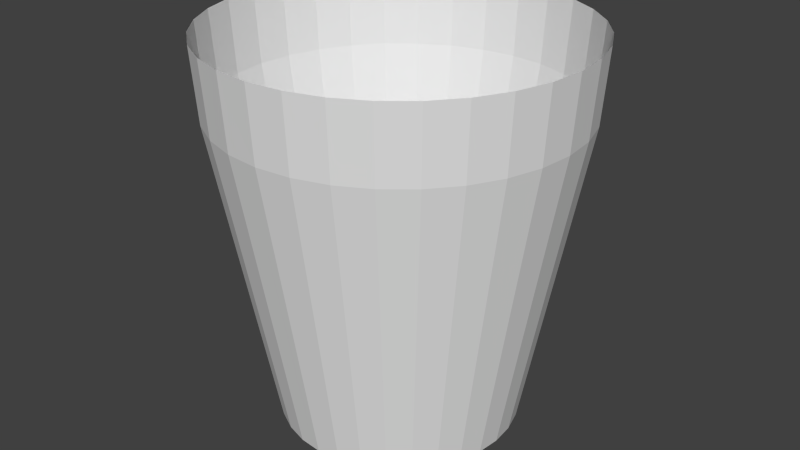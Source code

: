 # Source: glass.blend  (saved by Blender 2.68.0; exported with 4.5.12 LTS)
import bpy
from mathutils import Matrix  # noqa: F401  (used for matrix-valued properties, if any)

bpy.ops.wm.read_factory_settings(use_empty=True)
scene = bpy.context.scene
scene.name = 'Scene'

# ---- collections
col_collection_1 = bpy.data.collections.new('Collection 1'); scene.collection.children.link(col_collection_1)

# ---- world
world_world = bpy.data.worlds.new('World'); scene.world = world_world
world_world.color = (0.05088, 0.05088, 0.05088)
world_world.use_sun_shadow = False
world_world.sun_shadow_jitter_overblur = 0.0
world_world.cycles.sampling_method = 'MANUAL'
world_world.cycles.sample_map_resolution = 256

# ---- meshes
me_circle_002 = bpy.data.meshes.new('Circle.002')
me_circle_002.from_pydata([(-3.835e-08, 0.677, 0.0), (-0.1321, 0.664, 0.0), (-0.2591, 0.6255, 0.0), (-0.3761, 0.5629, 0.0), (-0.4787, 0.4787, 0.0), (-0.5629, 0.3761, 0.0), (-0.6255, 0.2591, 0.0), (-0.664, 0.1321, 0.0), (-0.677, 1.432e-07, 0.0), (-0.664, -0.1321, 0.0), (-0.6255, -0.2591, 0.0), (-0.5629, -0.3761, 0.0), (-0.4787, -0.4787, 0.0), (-0.3761, -0.5629, 0.0), (-0.2591, -0.6255, 0.0), (-0.1321, -0.664, 0.0), (1.823e-07, -0.677, 0.0), (0.1321, -0.664, 0.0), (0.2591, -0.6255, 0.0), (0.3761, -0.5629, 0.0), (0.4787, -0.4787, 0.0), (0.5629, -0.3761, 0.0), (0.6255, -0.2591, 0.0), (0.664, -0.1321, 0.0), (0.677, 7.458e-07, 0.0), (0.664, 0.1321, 0.0), (0.6255, 0.2591, 0.0), (0.5629, 0.3761, 0.0), (0.4787, 0.4787, 0.0), (0.3761, 0.5629, 0.0), (0.2591, 0.6255, 0.0), (0.1321, 0.664, 0.0), (7.928e-09, 0.9992, 1.765), (-0.1949, 0.98, 1.765), (-0.3824, 0.9231, 1.765), (-0.5551, 0.8308, 1.765), (-0.7065, 0.7065, 1.765), (-0.8308, 0.5551, 1.765), (-0.9231, 0.3824, 1.765), (-0.98, 0.1949, 1.765), (-0.9992, 7.289e-08, 1.765), (-0.98, -0.1949, 1.765), (-0.9231, -0.3824, 1.765), (-0.8308, -0.5551, 1.765), (-0.7065, -0.7065, 1.765), (-0.5551, -0.8308, 1.765), (-0.3824, -0.9231, 1.765), (-0.1949, -0.98, 1.765), (3.335e-07, -0.9992, 1.765), (0.1949, -0.98, 1.765), (0.3824, -0.9231, 1.765), (0.5551, -0.8308, 1.765), (0.7065, -0.7065, 1.765), (0.8308, -0.5551, 1.765), (0.9231, -0.3824, 1.765), (0.98, -0.1949, 1.765), (0.9992, 9.623e-07, 1.765), (0.98, 0.1949, 1.765), (0.9231, 0.3824, 1.765), (0.8308, 0.5551, 1.765), (0.7065, 0.7065, 1.765), (0.5551, 0.8308, 1.765), (0.3824, 0.9231, 1.765), (0.1949, 0.98, 1.765), (1.047e-08, 1.028, 2.173), (-0.2005, 1.008, 2.173), (-0.3933, 0.9495, 2.173), (-0.571, 0.8545, 2.173), (-0.7267, 0.7267, 2.173), (-0.8545, 0.571, 2.173), (-0.9495, 0.3933, 2.173), (-1.008, 0.2005, 2.173), (-1.028, 6.721e-08, 2.173), (-1.008, -0.2005, 2.173), (-0.9495, -0.3933, 2.173), (-0.8545, -0.571, 2.173), (-0.7267, -0.7267, 2.173), (-0.571, -0.8545, 2.173), (-0.3933, -0.9495, 2.173), (-0.2005, -1.008, 2.173), (3.453e-07, -1.028, 2.173), (0.2005, -1.008, 2.173), (0.3933, -0.9495, 2.173), (0.571, -0.8545, 2.173), (0.7267, -0.7267, 2.173), (0.8545, -0.571, 2.173), (0.9495, -0.3933, 2.173), (1.008, -0.2005, 2.173), (1.028, 9.82e-07, 2.173), (1.008, 0.2005, 2.173), (0.9495, 0.3933, 2.173), (0.8545, 0.571, 2.173), (0.7267, 0.7267, 2.173), (0.571, 0.8545, 2.173), (0.3933, 0.9495, 2.173), (0.2005, 1.008, 2.173), (-1.024e-07, 2.934e-07, 0.0)], [], [(19, 18, 50, 51), (16, 15, 47, 48), (13, 12, 44, 45), (10, 9, 41, 42), (7, 6, 38, 39), (4, 3, 35, 36), (1, 0, 32, 33), (30, 29, 61, 62), (27, 26, 58, 59), (24, 23, 55, 56), (21, 20, 52, 53), (18, 17, 49, 50), (15, 14, 46, 47), (12, 11, 43, 44), (9, 8, 40, 41), (6, 5, 37, 38), (3, 2, 34, 35), (0, 31, 63, 32), (29, 28, 60, 61), (26, 25, 57, 58), (23, 22, 54, 55), (20, 19, 51, 52), (17, 16, 48, 49), (14, 13, 45, 46), (11, 10, 42, 43), (8, 7, 39, 40), (5, 4, 36, 37), (2, 1, 33, 34), (31, 30, 62, 63), (28, 27, 59, 60), (25, 24, 56, 57), (22, 21, 53, 54), (54, 53, 85, 86), (51, 50, 82, 83), (48, 47, 79, 80), (45, 44, 76, 77), (42, 41, 73, 74), (39, 38, 70, 71), (36, 35, 67, 68), (33, 32, 64, 65), (62, 61, 93, 94), (59, 58, 90, 91), (56, 55, 87, 88), (53, 52, 84, 85), (50, 49, 81, 82), (47, 46, 78, 79), (44, 43, 75, 76), (41, 40, 72, 73), (38, 37, 69, 70), (35, 34, 66, 67), (32, 63, 95, 64), (61, 60, 92, 93), (58, 57, 89, 90), (55, 54, 86, 87), (52, 51, 83, 84), (49, 48, 80, 81), (46, 45, 77, 78), (43, 42, 74, 75), (40, 39, 71, 72), (37, 36, 68, 69), (34, 33, 65, 66), (63, 62, 94, 95), (60, 59, 91, 92), (57, 56, 88, 89), (18, 19, 96), (15, 16, 96), (12, 13, 96), (9, 10, 96), (6, 7, 96), (3, 4, 96), (0, 1, 96), (29, 30, 96), (26, 27, 96), (23, 24, 96), (20, 21, 96), (17, 18, 96), (14, 15, 96), (11, 12, 96), (8, 9, 96), (5, 6, 96), (2, 3, 96), (31, 0, 96), (28, 29, 96), (25, 26, 96), (22, 23, 96), (19, 20, 96), (16, 17, 96), (13, 14, 96), (10, 11, 96), (7, 8, 96), (4, 5, 96), (1, 2, 96), (30, 31, 96), (27, 28, 96), (24, 25, 96), (21, 22, 96)])
_ca = me_circle_002.color_attributes.new('Col', 'BYTE_COLOR', 'CORNER')
_ca.data.foreach_set('color', [0.1529, 0.1529, 0.4179, 1.0, 0.1529, 0.1529, 0.4179, 1.0, 0.1529, 0.1529, 0.4179, 1.0, 0.1529, 0.1529, 0.4179, 1.0, 0.1529, 0.1529, 0.4179, 1.0, 0.1529, 0.1529, 0.4179, 1.0, 0.1529, 0.1529, 0.4179, 1.0, 0.1529, 0.1529, 0.4179, 1.0, 0.1529, 0.1529, 0.4179, 1.0, 0.1529, 0.1529, 0.4179, 1.0, 0.1529, 0.1529, 0.4179, 1.0, 0.1559, 0.1559, 0.4233, 1.0, 0.159, 0.159, 0.4233, 1.0, 0.1529, 0.1529, 0.4179, 1.0, 0.1529, 0.1529, 0.4179, 1.0, 0.1529, 0.1529, 0.4179, 1.0, 0.1529, 0.1529, 0.4179, 1.0, 0.1529, 0.1529, 0.4179, 1.0, 0.1529, 0.1529, 0.4179, 1.0, 0.1529, 0.1529, 0.4179, 1.0, 0.1529, 0.1529, 0.4179, 1.0, 0.1529, 0.1529, 0.4179, 1.0, 0.1529, 0.1529, 0.4179, 1.0, 0.1529, 0.1529, 0.4179, 1.0, 0.1529, 0.1529, 0.4179, 1.0, 0.1529, 0.1529, 0.4179, 1.0, 0.1651, 0.1651, 0.4287, 1.0, 0.1529, 0.1529, 0.4179, 1.0, 0.1529, 0.1529, 0.4179, 1.0, 0.1529, 0.1529, 0.4179, 1.0, 0.1529, 0.1529, 0.4179, 1.0, 0.1529, 0.1529, 0.4179, 1.0, 0.1529, 0.1529, 0.4179, 1.0, 0.1559, 0.1559, 0.4233, 1.0, 0.1529, 0.1529, 0.4179, 1.0, 0.1529, 0.1529, 0.4179, 1.0, 0.1559, 0.1559, 0.4179, 1.0, 0.1529, 0.1529, 0.4179, 1.0, 0.1529, 0.1529, 0.4179, 1.0, 0.1529, 0.1529, 0.4179, 1.0, 0.1529, 0.1529, 0.4179, 1.0, 0.1529, 0.1529, 0.4179, 1.0, 0.1529, 0.1529, 0.4179, 1.0, 0.1529, 0.1529, 0.4179, 1.0, 0.1529, 0.1529, 0.4179, 1.0, 0.1529, 0.1529, 0.4179, 1.0, 0.1529, 0.1529, 0.4179, 1.0, 0.1529, 0.1529, 0.4179, 1.0, 0.1529, 0.1529, 0.4179, 1.0, 0.1529, 0.1529, 0.4179, 1.0, 0.1529, 0.1529, 0.4179, 1.0, 0.1529, 0.1529, 0.4179, 1.0, 0.1529, 0.1529, 0.4179, 1.0, 0.1651, 0.1651, 0.4287, 1.0, 0.1529, 0.1529, 0.4179, 1.0, 0.1529, 0.1529, 0.4179, 1.0, 0.1529, 0.1529, 0.4179, 1.0, 0.1529, 0.1529, 0.4179, 1.0, 0.1529, 0.1529, 0.4179, 1.0, 0.1529, 0.1529, 0.4179, 1.0, 0.1529, 0.1529, 0.4179, 1.0, 0.1529, 0.1529, 0.4179, 1.0, 0.1529, 0.1529, 0.4179, 1.0, 0.1529, 0.1529, 0.4179, 1.0, 0.1529, 0.1529, 0.4179, 1.0, 0.1529, 0.1529, 0.4179, 1.0, 0.1529, 0.1529, 0.4179, 1.0, 0.1529, 0.1529, 0.4179, 1.0, 0.1529, 0.1529, 0.4179, 1.0, 0.1529, 0.1529, 0.4179, 1.0, 0.1559, 0.1559, 0.4233, 1.0, 0.1651, 0.1651, 0.4287, 1.0, 0.1529, 0.1529, 0.4179, 1.0, 0.1529, 0.1529, 0.4179, 1.0, 0.1529, 0.1529, 0.4179, 1.0, 0.1529, 0.1529, 0.4179, 1.0, 0.1559, 0.1559, 0.4233, 1.0, 0.1559, 0.1559, 0.4233, 1.0, 0.1529, 0.1529, 0.4179, 1.0, 0.1529, 0.1529, 0.4179, 1.0, 0.1529, 0.1529, 0.4179, 1.0, 0.1529, 0.1529, 0.4179, 1.0, 0.1529, 0.1529, 0.4179, 1.0, 0.1529, 0.1529, 0.4179, 1.0, 0.1529, 0.1529, 0.4179, 1.0, 0.1529, 0.1529, 0.4179, 1.0, 0.1529, 0.1529, 0.4179, 1.0, 0.1529, 0.1529, 0.4179, 1.0, 0.1529, 0.1529, 0.4179, 1.0, 0.1529, 0.1529, 0.4179, 1.0, 0.1529, 0.1529, 0.4179, 1.0, 0.1529, 0.1529, 0.4179, 1.0, 0.1529, 0.1529, 0.4179, 1.0, 0.1529, 0.1529, 0.4179, 1.0, 0.1559, 0.1559, 0.4233, 1.0, 0.1529, 0.1529, 0.4179, 1.0, 0.1651, 0.1651, 0.4287, 1.0, 0.159, 0.159, 0.4233, 1.0, 0.1529, 0.1529, 0.4179, 1.0, 0.1529, 0.1529, 0.4179, 1.0, 0.1529, 0.1529, 0.4179, 1.0, 0.1529, 0.1529, 0.4179, 1.0, 0.1529, 0.1529, 0.4179, 1.0, 0.1529, 0.1529, 0.4179, 1.0, 0.1529, 0.1529, 0.4179, 1.0, 0.1529, 0.1529, 0.4179, 1.0, 0.1529, 0.1529, 0.4179, 1.0, 0.1529, 0.1529, 0.4179, 1.0, 0.1529, 0.1529, 0.4179, 1.0, 0.1529, 0.1529, 0.4179, 1.0, 0.1529, 0.1529, 0.4179, 1.0, 0.1529, 0.1529, 0.4179, 1.0, 0.1529, 0.1529, 0.4179, 1.0, 0.1529, 0.1529, 0.4179, 1.0, 0.1529, 0.1529, 0.4179, 1.0, 0.1559, 0.1559, 0.4233, 1.0, 0.1529, 0.1529, 0.4179, 1.0, 0.159, 0.159, 0.4233, 1.0, 0.1529, 0.1529, 0.4179, 1.0, 0.1529, 0.1529, 0.4179, 1.0, 0.1559, 0.1559, 0.4233, 1.0, 0.1559, 0.1559, 0.4179, 1.0, 0.1529, 0.1529, 0.4179, 1.0, 0.1529, 0.1529, 0.4179, 1.0, 0.1529, 0.1529, 0.4179, 1.0, 0.1529, 0.1529, 0.4179, 1.0, 0.1529, 0.1529, 0.4179, 1.0, 0.1529, 0.1529, 0.4179, 1.0, 0.1529, 0.1529, 0.4179, 1.0, 0.1529, 0.1529, 0.4179, 1.0, 0.1529, 0.1529, 0.4179, 1.0, 0.1529, 0.1529, 0.4179, 1.0, 0.1529, 0.1529, 0.4179, 1.0, 0.1529, 0.1529, 0.4179, 1.0, 0.1529, 0.1529, 0.4179, 1.0, 0.1529, 0.1529, 0.4179, 1.0, 0.1529, 0.1529, 0.4179, 1.0, 0.1529, 0.1529, 0.4179, 1.0, 0.1529, 0.1529, 0.4179, 1.0, 0.1529, 0.1529, 0.4179, 1.0, 0.1559, 0.1559, 0.4233, 1.0, 0.1529, 0.1529, 0.4179, 1.0, 0.1529, 0.1529, 0.4179, 1.0, 0.1779, 0.1779, 0.4397, 1.0, 0.1529, 0.1529, 0.4179, 1.0, 0.1529, 0.1529, 0.4179, 1.0, 0.1529, 0.1529, 0.4179, 1.0, 0.1529, 0.1529, 0.4179, 1.0, 0.1529, 0.1529, 0.4179, 1.0, 0.1529, 0.1529, 0.4179, 1.0, 0.1529, 0.1529, 0.4179, 1.0, 0.1559, 0.1559, 0.4233, 1.0, 0.1529, 0.1529, 0.4179, 1.0, 0.1529, 0.1529, 0.4179, 1.0, 0.1651, 0.1651, 0.4287, 1.0, 0.1559, 0.1559, 0.4233, 1.0, 0.1529, 0.1529, 0.4179, 1.0, 0.1651, 0.1651, 0.4287, 1.0, 0.1529, 0.1529, 0.4179, 1.0, 0.1529, 0.1529, 0.4179, 1.0, 0.1529, 0.1529, 0.4179, 1.0, 0.1529, 0.1529, 0.4179, 1.0, 0.1529, 0.1529, 0.4179, 1.0, 0.1529, 0.1529, 0.4179, 1.0, 0.1529, 0.1529, 0.4179, 1.0, 0.1529, 0.1529, 0.4179, 1.0, 0.1529, 0.1529, 0.4179, 1.0, 0.1559, 0.1559, 0.4233, 1.0, 0.1529, 0.1529, 0.4179, 1.0, 0.1529, 0.1529, 0.4179, 1.0, 0.1529, 0.1529, 0.4179, 1.0, 0.1529, 0.1529, 0.4179, 1.0, 0.1529, 0.1529, 0.4179, 1.0, 0.1529, 0.1529, 0.4179, 1.0, 0.1529, 0.1529, 0.4179, 1.0, 0.1529, 0.1529, 0.4179, 1.0, 0.1529, 0.1529, 0.4179, 1.0, 0.1529, 0.1529, 0.4179, 1.0, 0.1529, 0.1529, 0.4179, 1.0, 0.1529, 0.1529, 0.4179, 1.0, 0.1529, 0.1529, 0.4179, 1.0, 0.1529, 0.1529, 0.4179, 1.0, 0.162, 0.162, 0.4287, 1.0, 0.1529, 0.1529, 0.4179, 1.0, 0.1529, 0.1529, 0.4179, 1.0, 0.1529, 0.1529, 0.4179, 1.0, 0.1529, 0.1529, 0.4179, 1.0, 0.1529, 0.1529, 0.4179, 1.0, 0.1529, 0.1529, 0.4179, 1.0, 0.1529, 0.1529, 0.4179, 1.0, 0.1559, 0.1559, 0.4233, 1.0, 0.1529, 0.1529, 0.4179, 1.0, 0.1529, 0.1529, 0.4179, 1.0, 0.1529, 0.1529, 0.4179, 1.0, 0.1529, 0.1529, 0.4179, 1.0, 0.1529, 0.1529, 0.4179, 1.0, 0.1529, 0.1529, 0.4179, 1.0, 0.1529, 0.1529, 0.4179, 1.0, 0.1529, 0.1529, 0.4179, 1.0, 0.1651, 0.1651, 0.4287, 1.0, 0.1651, 0.1651, 0.4287, 1.0, 0.1559, 0.1559, 0.4233, 1.0, 0.1529, 0.1529, 0.4179, 1.0, 0.1529, 0.1529, 0.4179, 1.0, 0.1529, 0.1529, 0.4179, 1.0, 0.1529, 0.1529, 0.4179, 1.0, 0.1529, 0.1529, 0.4179, 1.0, 0.1529, 0.1529, 0.4179, 1.0, 0.1529, 0.1529, 0.4179, 1.0, 0.1529, 0.1529, 0.4179, 1.0, 0.1529, 0.1529, 0.4179, 1.0, 0.1529, 0.1529, 0.4179, 1.0, 0.1529, 0.1529, 0.4179, 1.0, 0.1529, 0.1529, 0.4179, 1.0, 0.1529, 0.1529, 0.4179, 1.0, 0.1529, 0.1529, 0.4179, 1.0, 0.1529, 0.1529, 0.4179, 1.0, 0.1529, 0.1529, 0.4179, 1.0, 0.1529, 0.1529, 0.4179, 1.0, 0.1529, 0.1529, 0.4179, 1.0, 0.1529, 0.1529, 0.4179, 1.0, 0.1529, 0.1529, 0.4179, 1.0, 0.1529, 0.1529, 0.4179, 1.0, 0.1529, 0.1529, 0.4179, 1.0, 0.1529, 0.1529, 0.4179, 1.0, 0.1559, 0.1559, 0.4233, 1.0, 0.1779, 0.1779, 0.4397, 1.0, 0.162, 0.162, 0.4287, 1.0, 0.1529, 0.1529, 0.4179, 1.0, 0.1529, 0.1529, 0.4179, 1.0, 0.1529, 0.1529, 0.4179, 1.0, 0.1529, 0.1529, 0.4179, 1.0, 0.1529, 0.1529, 0.4179, 1.0, 0.1529, 0.1529, 0.4179, 1.0, 0.1559, 0.1559, 0.4233, 1.0, 0.1559, 0.1559, 0.4233, 1.0, 0.1529, 0.1529, 0.4179, 1.0, 0.1529, 0.1529, 0.4179, 1.0, 0.1559, 0.1559, 0.4233, 1.0, 0.1529, 0.1529, 0.4179, 1.0, 0.1529, 0.1529, 0.4179, 1.0, 0.1529, 0.1529, 0.4179, 1.0, 0.1529, 0.1529, 0.4179, 1.0, 0.1529, 0.1529, 0.4179, 1.0, 0.1559, 0.1559, 0.4233, 1.0, 0.1529, 0.1529, 0.4179, 1.0, 0.1529, 0.1529, 0.4179, 1.0, 0.1529, 0.1529, 0.4179, 1.0, 0.1529, 0.1529, 0.4179, 1.0, 0.1529, 0.1529, 0.4179, 1.0, 0.1559, 0.1559, 0.4233, 1.0, 0.1529, 0.1529, 0.4179, 1.0, 0.1529, 0.1529, 0.4179, 1.0, 0.1529, 0.1529, 0.4179, 1.0, 0.1529, 0.1529, 0.4179, 1.0, 0.1529, 0.1529, 0.4179, 1.0, 0.1529, 0.1529, 0.4179, 1.0, 0.1529, 0.1529, 0.4179, 1.0, 0.1529, 0.1529, 0.4179, 1.0, 0.1529, 0.1529, 0.4179, 1.0, 0.1529, 0.1529, 0.4179, 1.0, 0.1529, 0.1529, 0.4179, 1.0, 0.1529, 0.1529, 0.4179, 1.0, 0.1529, 0.1529, 0.4179, 1.0, 0.1529, 0.1529, 0.4179, 1.0, 0.1529, 0.1529, 0.4179, 1.0, 0.1529, 0.1529, 0.4179, 1.0, 0.1529, 0.1529, 0.4179, 1.0, 0.1529, 0.1529, 0.4179, 1.0, 0.1529, 0.1529, 0.4179, 1.0, 0.1529, 0.1529, 0.4179, 1.0, 0.1529, 0.1529, 0.4179, 1.0, 0.1529, 0.1529, 0.4179, 1.0, 0.1529, 0.1529, 0.4179, 1.0, 0.1529, 0.1529, 0.4179, 1.0, 0.1529, 0.1529, 0.4179, 1.0, 0.1529, 0.1529, 0.4179, 1.0, 0.1529, 0.1529, 0.4179, 1.0, 0.1529, 0.1529, 0.4179, 1.0, 0.1529, 0.1529, 0.4179, 1.0, 0.1529, 0.1529, 0.4179, 1.0, 0.1529, 0.1529, 0.4179, 1.0, 0.1529, 0.1529, 0.4179, 1.0, 0.1529, 0.1529, 0.4179, 1.0, 0.1529, 0.1529, 0.4179, 1.0, 0.1529, 0.1529, 0.4179, 1.0, 0.1529, 0.1529, 0.4179, 1.0, 0.1529, 0.1529, 0.4179, 1.0, 0.1529, 0.1529, 0.4179, 1.0, 0.1529, 0.1529, 0.4179, 1.0, 0.1529, 0.1529, 0.4179, 1.0, 0.1529, 0.1529, 0.4179, 1.0, 0.1529, 0.1529, 0.4179, 1.0, 0.1529, 0.1529, 0.4179, 1.0, 0.1529, 0.1529, 0.4179, 1.0, 0.1529, 0.1529, 0.4179, 1.0, 0.1529, 0.1529, 0.4179, 1.0, 0.1529, 0.1529, 0.4179, 1.0, 0.1529, 0.1529, 0.4179, 1.0, 0.1529, 0.1529, 0.4179, 1.0, 0.1529, 0.1529, 0.4179, 1.0, 0.1529, 0.1529, 0.4179, 1.0, 0.1529, 0.1529, 0.4179, 1.0, 0.1529, 0.1529, 0.4179, 1.0, 0.1529, 0.1529, 0.4179, 1.0, 0.1529, 0.1529, 0.4179, 1.0, 0.1529, 0.1529, 0.4179, 1.0, 0.1529, 0.1529, 0.4179, 1.0, 0.1529, 0.1529, 0.4179, 1.0, 0.1529, 0.1529, 0.4179, 1.0, 0.1529, 0.1529, 0.4179, 1.0, 0.1529, 0.1529, 0.4179, 1.0, 0.1529, 0.1529, 0.4179, 1.0, 0.1529, 0.1529, 0.4179, 1.0, 0.1529, 0.1529, 0.4179, 1.0, 0.1529, 0.1529, 0.4179, 1.0, 0.1529, 0.1529, 0.4179, 1.0, 0.1529, 0.1529, 0.4179, 1.0, 0.1529, 0.1529, 0.4179, 1.0, 0.1529, 0.1529, 0.4179, 1.0, 0.1529, 0.1529, 0.4179, 1.0, 0.1529, 0.1529, 0.4179, 1.0, 0.1529, 0.1529, 0.4179, 1.0, 0.1529, 0.1529, 0.4179, 1.0, 0.1529, 0.1529, 0.4179, 1.0, 0.1529, 0.1529, 0.4179, 1.0, 0.1529, 0.1529, 0.4179, 1.0, 0.1529, 0.1529, 0.4179, 1.0, 0.1529, 0.1529, 0.4179, 1.0, 0.1529, 0.1529, 0.4179, 1.0, 0.1529, 0.1529, 0.4179, 1.0, 0.1529, 0.1529, 0.4179, 1.0, 0.1529, 0.1529, 0.4179, 1.0, 0.1529, 0.1529, 0.4179, 1.0, 0.1529, 0.1529, 0.4179, 1.0, 0.1529, 0.1529, 0.4179, 1.0, 0.1529, 0.1529, 0.4179, 1.0, 0.1529, 0.1529, 0.4179, 1.0, 0.1529, 0.1529, 0.4179, 1.0, 0.1529, 0.1529, 0.4179, 1.0, 0.1529, 0.1529, 0.4179, 1.0, 0.1529, 0.1529, 0.4179, 1.0, 0.1529, 0.1529, 0.4179, 1.0, 0.1529, 0.1529, 0.4179, 1.0, 0.1529, 0.1529, 0.4179, 1.0, 0.1529, 0.1529, 0.4179, 1.0, 0.1529, 0.1529, 0.4179, 1.0, 0.1529, 0.1529, 0.4179, 1.0, 0.1529, 0.1529, 0.4179, 1.0, 0.1529, 0.1529, 0.4179, 1.0, 0.1529, 0.1529, 0.4179, 1.0, 0.1529, 0.1529, 0.4179, 1.0])
me_circle_002.use_remesh_preserve_volume = False
me_circle_002.use_remesh_preserve_attributes = False
me_circle_002.use_mirror_vertex_groups = False
me_circle_002.update()

# ---- objects
ob_circle = bpy.data.objects.new('Circle', me_circle_002)

# ---- transforms, parenting, visibility, modifiers, constraints
ob_circle.location = (0.0, 0.0, 0.0)
ob_circle.lineart.crease_threshold = 0.0

# ---- collection membership
col_collection_1.objects.link(ob_circle)

# ---- scene / render settings (as saved in the file)
scene.frame_start = 1; scene.frame_end = 250; scene.frame_set(1)
scene.render.engine = 'BLENDER_EEVEE_NEXT'
scene.render.image_settings.color_mode = 'RGB'
scene.render.image_settings.compression = 90
scene.render.resolution_percentage = 50
scene.render.dither_intensity = 0.0
scene.cycles.use_denoising = False
scene.cycles.samples = 10
scene.cycles.sampling_pattern = 'TABULATED_SOBOL'
scene.cycles.light_sampling_threshold = 0.0
scene.cycles.use_adaptive_sampling = False
scene.cycles.use_light_tree = False
scene.cycles.blur_glossy = 0.0
scene.cycles.volume_bounces = 1
scene.cycles.pixel_filter_type = 'GAUSSIAN'
scene.cycles.sample_clamp_indirect = 0.0
scene.view_settings.view_transform = 'Standard'
bpy.context.view_layer.update()

# ---- added for rendering (the .blend has no active camera and no usable light): camera, sun
cam_auto = bpy.data.cameras.new('AutoCamera')
cam_auto.lens = 50.0
cam_auto.sensor_width = 36.0
cam_auto.clip_end = 1000.0
ob_auto_camera = bpy.data.objects.new('AutoCamera', cam_auto)
scene.collection.objects.link(ob_auto_camera)
ob_auto_camera.location = (3.35785, -4.02942, 3.77275)
ob_auto_camera.rotation_euler = (1.09748, -7.21219e-08, 0.694738)
scene.camera = ob_auto_camera
light_auto_sun = bpy.data.lights.new('AutoSun', 'SUN')
light_auto_sun.energy = 3.0
light_auto_sun.angle = 0.0523599
ob_auto_sun = bpy.data.objects.new('AutoSun', light_auto_sun)
scene.collection.objects.link(ob_auto_sun)
ob_auto_sun.rotation_euler = (0.872665, 0.174533, 0.523599)
bpy.context.view_layer.update()
